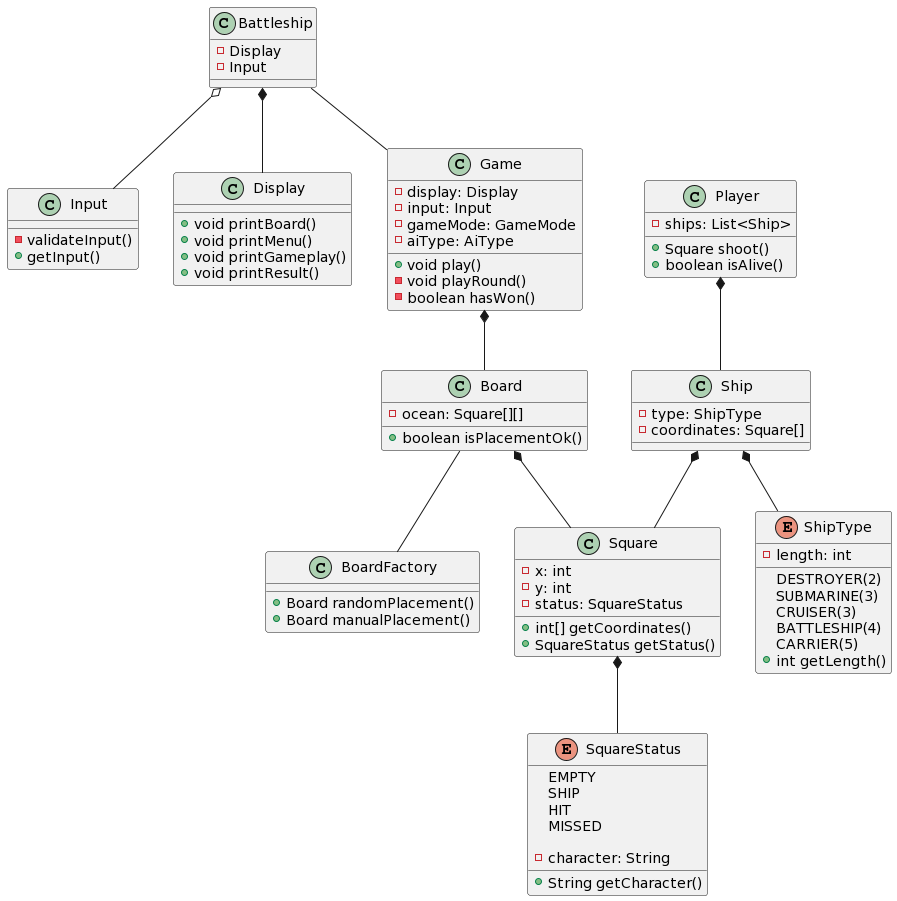

The diagram above was rendered by PlantUML. Its source (embedded in the PNG):
@startuml
class Input {
- validateInput()
+ getInput()
}
  class Display {
+ void printBoard()
+ void printMenu()
+ void printGameplay()
+ void printResult()
}

  class Battleship {
- Display
- Input
}
  class Game {
- display: Display
- input: Input
- gameMode: GameMode
- aiType: AiType
+ void play()
- void playRound()
- boolean hasWon()

}
  class Player {
- ships: List<Ship>
+ Square shoot()
+ boolean isAlive()
}
  class Ship {
- type: ShipType
- coordinates: Square[]
}
  class Square {
- x: int
- y: int
- status: SquareStatus
+  int[] getCoordinates()
+ SquareStatus getStatus()
}
  class Board {
- ocean: Square[][]
+ boolean isPlacementOk()
}
  class BoardFactory {
+ Board randomPlacement()
+ Board manualPlacement()
}
  enum ShipType {
DESTROYER(2)
SUBMARINE(3)
CRUISER(3)
BATTLESHIP(4)
CARRIER(5)

- length: int
+ int getLength()
}
  enum SquareStatus {
EMPTY
SHIP
HIT
MISSED

- character: String
+ String getCharacter()
}


Battleship *-- Display
Battleship o-- Input
Battleship -- Game
Game *-- Board
Board *-- Square
Board -- BoardFactory
Ship *-- Square
Ship *-- ShipType
Square *-- SquareStatus
Player *-- Ship
@enduml